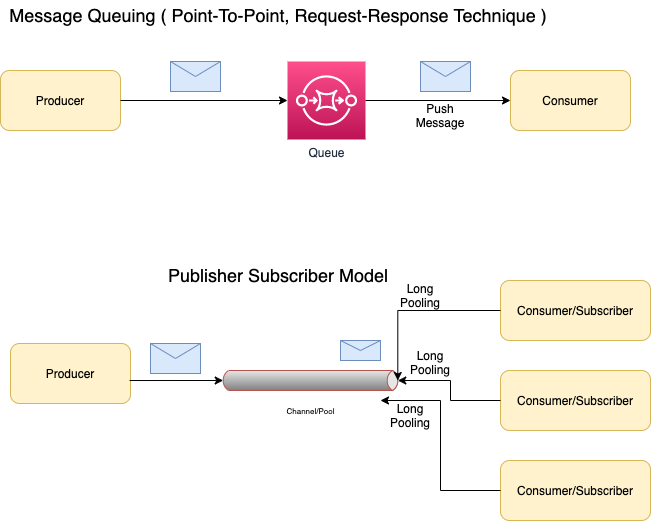

The diagram above was exported from draw.io. Its source (the exported page's mxGraphModel, read from the mxfile embedded in the PNG):
<mxGraphModel dx="786" dy="349" grid="1" gridSize="10" guides="1" tooltips="1" connect="1" arrows="1" fold="1" page="1" pageScale="1" pageWidth="850" pageHeight="1100" math="0" shadow="0">
  <root>
    <mxCell id="0" />
    <mxCell id="1" parent="0" />
    <mxCell id="f1P0R4RoqlQ674RsiMNU-2" value="Producer" style="rounded=1;whiteSpace=wrap;html=1;fillColor=#fff2cc;strokeColor=#d6b656;" parent="1" vertex="1">
      <mxGeometry x="60" y="90" width="120" height="60" as="geometry" />
    </mxCell>
    <mxCell id="f1P0R4RoqlQ674RsiMNU-3" value="Consumer" style="rounded=1;whiteSpace=wrap;html=1;fillColor=#fff2cc;strokeColor=#d6b656;" parent="1" vertex="1">
      <mxGeometry x="570" y="90" width="120" height="60" as="geometry" />
    </mxCell>
    <mxCell id="f1P0R4RoqlQ674RsiMNU-4" value="Queue" style="sketch=0;points=[[0,0,0],[0.25,0,0],[0.5,0,0],[0.75,0,0],[1,0,0],[0,1,0],[0.25,1,0],[0.5,1,0],[0.75,1,0],[1,1,0],[0,0.25,0],[0,0.5,0],[0,0.75,0],[1,0.25,0],[1,0.5,0],[1,0.75,0]];outlineConnect=0;fontColor=#232F3E;gradientColor=#FF4F8B;gradientDirection=north;fillColor=#BC1356;strokeColor=#ffffff;dashed=0;verticalLabelPosition=bottom;verticalAlign=top;align=center;html=1;fontSize=12;fontStyle=0;aspect=fixed;shape=mxgraph.aws4.resourceIcon;resIcon=mxgraph.aws4.sqs;" parent="1" vertex="1">
      <mxGeometry x="347" y="81" width="78" height="78" as="geometry" />
    </mxCell>
    <mxCell id="f1P0R4RoqlQ674RsiMNU-5" value="" style="endArrow=classic;html=1;rounded=0;exitX=1;exitY=0.5;exitDx=0;exitDy=0;" parent="1" source="f1P0R4RoqlQ674RsiMNU-2" target="f1P0R4RoqlQ674RsiMNU-4" edge="1">
      <mxGeometry width="50" height="50" relative="1" as="geometry">
        <mxPoint x="360" y="250" as="sourcePoint" />
        <mxPoint x="410" y="200" as="targetPoint" />
      </mxGeometry>
    </mxCell>
    <mxCell id="f1P0R4RoqlQ674RsiMNU-7" value="" style="shape=message;html=1;whiteSpace=wrap;html=1;outlineConnect=0;fillColor=#dae8fc;strokeColor=#6c8ebf;" parent="1" vertex="1">
      <mxGeometry x="230" y="81" width="50" height="30" as="geometry" />
    </mxCell>
    <mxCell id="f1P0R4RoqlQ674RsiMNU-8" value="" style="endArrow=classic;html=1;rounded=0;exitX=1;exitY=0.5;exitDx=0;exitDy=0;exitPerimeter=0;entryX=0;entryY=0.5;entryDx=0;entryDy=0;" parent="1" source="f1P0R4RoqlQ674RsiMNU-4" target="f1P0R4RoqlQ674RsiMNU-3" edge="1">
      <mxGeometry width="50" height="50" relative="1" as="geometry">
        <mxPoint x="360" y="250" as="sourcePoint" />
        <mxPoint x="410" y="200" as="targetPoint" />
      </mxGeometry>
    </mxCell>
    <mxCell id="f1P0R4RoqlQ674RsiMNU-9" value="" style="shape=message;html=1;whiteSpace=wrap;html=1;outlineConnect=0;fillColor=#dae8fc;strokeColor=#6c8ebf;" parent="1" vertex="1">
      <mxGeometry x="480" y="81" width="50" height="30" as="geometry" />
    </mxCell>
    <mxCell id="f1P0R4RoqlQ674RsiMNU-11" value="&lt;span style=&quot;&quot;&gt;Message Queuing ( Point-To-Point, Request-Response Technique )&amp;nbsp;&lt;/span&gt;" style="text;html=1;align=center;verticalAlign=middle;resizable=0;points=[];autosize=1;strokeColor=none;fillColor=none;fontSize=18;" parent="1" vertex="1">
      <mxGeometry x="60" y="20" width="560" height="30" as="geometry" />
    </mxCell>
    <mxCell id="f1P0R4RoqlQ674RsiMNU-12" value="&lt;span style=&quot;&quot;&gt;Publisher Subscriber Model&amp;nbsp;&lt;/span&gt;" style="text;html=1;align=center;verticalAlign=middle;resizable=0;points=[];autosize=1;strokeColor=none;fillColor=none;fontSize=18;" parent="1" vertex="1">
      <mxGeometry x="220" y="280" width="240" height="30" as="geometry" />
    </mxCell>
    <mxCell id="f1P0R4RoqlQ674RsiMNU-13" value="Producer" style="rounded=1;whiteSpace=wrap;html=1;fillColor=#fff2cc;strokeColor=#d6b656;" parent="1" vertex="1">
      <mxGeometry x="70" y="363" width="120" height="60" as="geometry" />
    </mxCell>
    <mxCell id="H2nmLwzdAe2w84D16vkS-1" value="Channel/Pool" style="strokeWidth=1;outlineConnect=0;dashed=0;align=center;html=1;fontSize=8;shape=mxgraph.eip.messageChannel;verticalLabelPosition=bottom;labelBackgroundColor=#ffffff;verticalAlign=top;fillColor=#f8cecc;strokeColor=#b85450;" parent="1" vertex="1">
      <mxGeometry x="280" y="380" width="180" height="40" as="geometry" />
    </mxCell>
    <mxCell id="H2nmLwzdAe2w84D16vkS-3" value="Consumer/Subscriber" style="rounded=1;whiteSpace=wrap;html=1;fillColor=#fff2cc;strokeColor=#d6b656;" parent="1" vertex="1">
      <mxGeometry x="560" y="300" width="150" height="60" as="geometry" />
    </mxCell>
    <mxCell id="H2nmLwzdAe2w84D16vkS-4" value="Consumer/Subscriber" style="rounded=1;whiteSpace=wrap;html=1;fillColor=#fff2cc;strokeColor=#d6b656;" parent="1" vertex="1">
      <mxGeometry x="560" y="390" width="150" height="60" as="geometry" />
    </mxCell>
    <mxCell id="H2nmLwzdAe2w84D16vkS-5" value="Consumer/Subscriber" style="rounded=1;whiteSpace=wrap;html=1;fillColor=#fff2cc;strokeColor=#d6b656;" parent="1" vertex="1">
      <mxGeometry x="560" y="480" width="150" height="60" as="geometry" />
    </mxCell>
    <mxCell id="H2nmLwzdAe2w84D16vkS-6" value="" style="endArrow=classic;html=1;rounded=0;exitX=0;exitY=0.5;exitDx=0;exitDy=0;entryX=1;entryY=0.5;entryDx=-2.7;entryDy=0;entryPerimeter=0;edgeStyle=orthogonalEdgeStyle;" parent="1" source="H2nmLwzdAe2w84D16vkS-3" target="H2nmLwzdAe2w84D16vkS-1" edge="1">
      <mxGeometry width="50" height="50" relative="1" as="geometry">
        <mxPoint x="380" y="330" as="sourcePoint" />
        <mxPoint x="430" y="280" as="targetPoint" />
      </mxGeometry>
    </mxCell>
    <mxCell id="H2nmLwzdAe2w84D16vkS-7" value="" style="endArrow=classic;html=1;rounded=0;exitX=0;exitY=0.5;exitDx=0;exitDy=0;entryX=1;entryY=0.5;entryDx=-2.7;entryDy=0;entryPerimeter=0;edgeStyle=orthogonalEdgeStyle;" parent="1" source="H2nmLwzdAe2w84D16vkS-4" target="H2nmLwzdAe2w84D16vkS-1" edge="1">
      <mxGeometry width="50" height="50" relative="1" as="geometry">
        <mxPoint x="380" y="330" as="sourcePoint" />
        <mxPoint x="430" y="280" as="targetPoint" />
      </mxGeometry>
    </mxCell>
    <mxCell id="H2nmLwzdAe2w84D16vkS-8" value="" style="endArrow=classic;html=1;rounded=0;exitX=0;exitY=0.5;exitDx=0;exitDy=0;edgeStyle=elbowEdgeStyle;" parent="1" source="H2nmLwzdAe2w84D16vkS-5" edge="1">
      <mxGeometry width="50" height="50" relative="1" as="geometry">
        <mxPoint x="370" y="410" as="sourcePoint" />
        <mxPoint x="440" y="420" as="targetPoint" />
      </mxGeometry>
    </mxCell>
    <mxCell id="H2nmLwzdAe2w84D16vkS-9" value="Long Pooling" style="text;html=1;strokeColor=none;fillColor=none;align=center;verticalAlign=middle;whiteSpace=wrap;rounded=0;" parent="1" vertex="1">
      <mxGeometry x="450" y="300" width="60" height="30" as="geometry" />
    </mxCell>
    <mxCell id="H2nmLwzdAe2w84D16vkS-10" value="Long Pooling" style="text;html=1;strokeColor=none;fillColor=none;align=center;verticalAlign=middle;whiteSpace=wrap;rounded=0;" parent="1" vertex="1">
      <mxGeometry x="460" y="367" width="60" height="30" as="geometry" />
    </mxCell>
    <mxCell id="H2nmLwzdAe2w84D16vkS-11" value="Long Pooling" style="text;html=1;strokeColor=none;fillColor=none;align=center;verticalAlign=middle;whiteSpace=wrap;rounded=0;" parent="1" vertex="1">
      <mxGeometry x="440" y="420" width="60" height="30" as="geometry" />
    </mxCell>
    <mxCell id="H2nmLwzdAe2w84D16vkS-12" value="" style="endArrow=classic;html=1;rounded=0;exitX=0.992;exitY=0.617;exitDx=0;exitDy=0;exitPerimeter=0;entryX=0;entryY=0.5;entryDx=2.7;entryDy=0;entryPerimeter=0;" parent="1" source="f1P0R4RoqlQ674RsiMNU-13" target="H2nmLwzdAe2w84D16vkS-1" edge="1">
      <mxGeometry width="50" height="50" relative="1" as="geometry">
        <mxPoint x="370" y="280" as="sourcePoint" />
        <mxPoint x="420" y="230" as="targetPoint" />
      </mxGeometry>
    </mxCell>
    <mxCell id="H2nmLwzdAe2w84D16vkS-13" value="" style="shape=message;html=1;whiteSpace=wrap;html=1;outlineConnect=0;fillColor=#dae8fc;strokeColor=#6c8ebf;" parent="1" vertex="1">
      <mxGeometry x="210" y="363" width="50" height="30" as="geometry" />
    </mxCell>
    <mxCell id="H2nmLwzdAe2w84D16vkS-14" value="" style="shape=message;html=1;whiteSpace=wrap;html=1;outlineConnect=0;fillColor=#dae8fc;strokeColor=#6c8ebf;" parent="1" vertex="1">
      <mxGeometry x="400" y="360" width="40" height="20" as="geometry" />
    </mxCell>
    <mxCell id="-ZLB94iu9DdYsNvbNoc4-1" value="Push Message" style="text;html=1;strokeColor=none;fillColor=none;align=center;verticalAlign=middle;whiteSpace=wrap;rounded=0;" parent="1" vertex="1">
      <mxGeometry x="470" y="120" width="60" height="30" as="geometry" />
    </mxCell>
  </root>
</mxGraphModel>